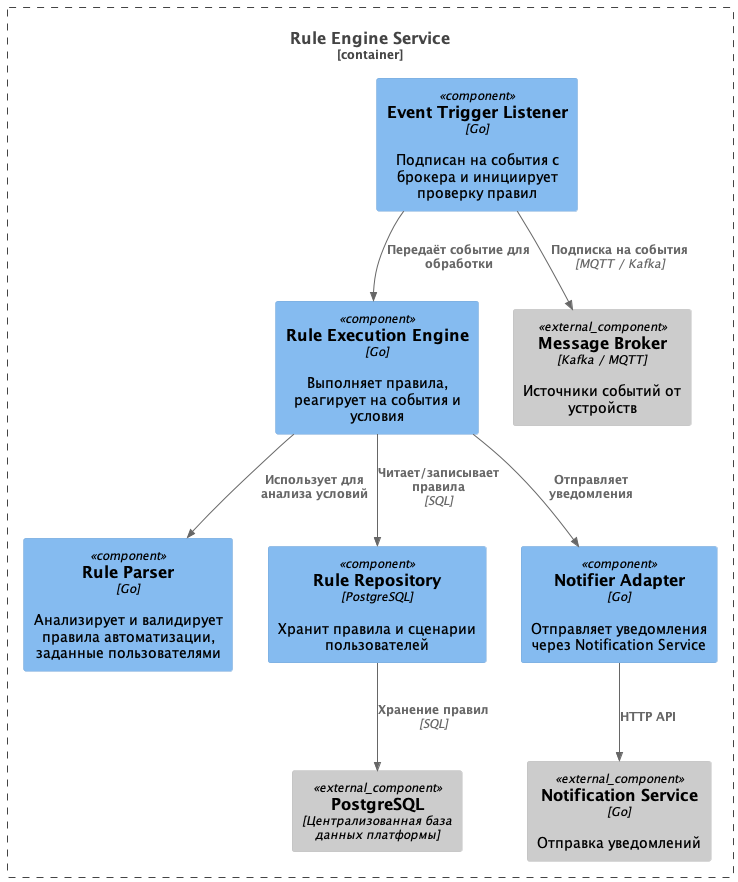

The diagram above was rendered by PlantUML. Its source (embedded in the PNG):
@startuml
!includeurl https://raw.githubusercontent.com/plantuml-stdlib/C4-PlantUML/master/C4_Component.puml

Container_Boundary(c1, "Rule Engine Service") {
    
    Component(parser, "Rule Parser", "Go", "Анализирует и валидирует правила автоматизации, заданные пользователями")
    Component(engine, "Rule Execution Engine", "Go", "Выполняет правила, реагирует на события и условия")
    Component(trigger, "Event Trigger Listener", "Go", "Подписан на события с брокера и инициирует проверку правил")
    Component(store, "Rule Repository", "PostgreSQL", "Хранит правила и сценарии пользователей")
    Component(notifier, "Notifier Adapter", "Go", "Отправляет уведомления через Notification Service")

    Component_Ext(broker, "Message Broker", "Kafka / MQTT", "Источники событий от устройств")
    Component_Ext(notify, "Notification Service", "Go", "Отправка уведомлений")
    Component_Ext(pg, "PostgreSQL", "Централизованная база данных платформы")
}

Rel(trigger, broker, "Подписка на события", "MQTT / Kafka")
Rel(trigger, engine, "Передаёт событие для обработки")
Rel(engine, parser, "Использует для анализа условий")
Rel(engine, store, "Читает/записывает правила", "SQL")
Rel(engine, notifier, "Отправляет уведомления")
Rel(notifier, notify, "HTTP API")
Rel(store, pg, "Хранение правил", "SQL")

@enduml